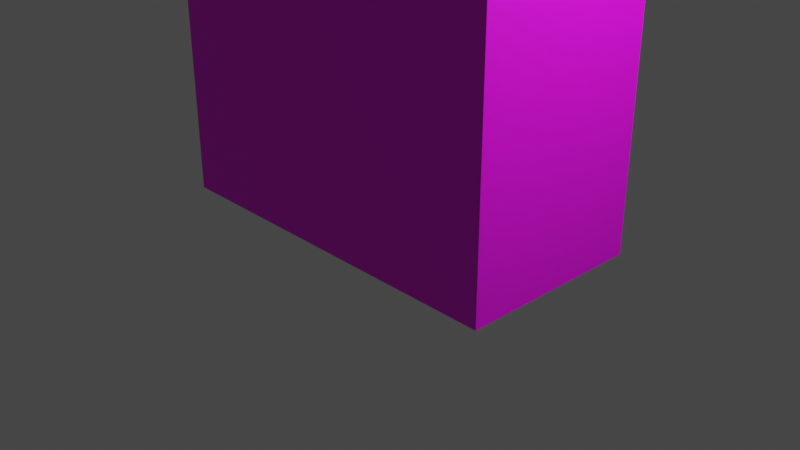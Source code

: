 # Source: playerModel.blend  (saved by Blender 2.93.21; exported with 4.5.12 LTS)
import bpy
from mathutils import Matrix  # noqa: F401  (used for matrix-valued properties, if any)

bpy.ops.wm.read_factory_settings(use_empty=True)
scene = bpy.context.scene
scene.name = 'Scene'

# ---- collections
col_collection = bpy.data.collections.new('Collection'); scene.collection.children.link(col_collection)

# ---- images (referenced by path relative to the original .blend; pixels are not part of the script)
import os
ASSET_DIR = os.environ.get("B2B_ASSET_DIR", "")  # directory of the original .blend (textures are referenced by path, not embedded)
HERE = os.path.dirname(os.path.abspath(__file__))  # packed textures are extracted next to this script under _unpacked/

def load_image(name, relpath, width, height, colorspace="sRGB"):
    """Load a texture the original file referenced (path relative to the .blend, or extracted next to this script)."""
    p = next((c for c in (os.path.join(HERE, relpath), os.path.join(ASSET_DIR, relpath)) if relpath and os.path.exists(c)), "")
    if p:
        img = bpy.data.images.load(p, check_existing=True)
        img.name = name
    else:  # same state as the original file: an image datablock whose file is absent (Cycles renders it pink)
        img = bpy.data.images.new(name, width, height)
        img.source = "FILE"
        img.filepath = "//" + (relpath or name)
    img.colorspace_settings.name = colorspace
    return img
img_characteruvs_png = load_image('CharacterUVs.png', 'CharacterUVs.png', 1024, 1024, 'sRGB')

# ---- materials (node trees are filled in below, after node groups)
mat_lambert1 = bpy.data.materials.new('lambert1')
mat_lambert1.use_transparent_shadow = False
mat_lambert1.diffuse_color = (0.5, 0.5, 0.5, 1.0)
mat_lambert1.roughness = 0.5528

# ---- material node trees
mat_lambert1.use_nodes = True; mat_lambert1.node_tree.nodes.clear()
_N = mat_lambert1.node_tree.nodes; _L = mat_lambert1.node_tree.links
n0 = _N.new('ShaderNodeBsdfPrincipled'); n0.name = 'Principled BSDF'; n0.location = (10, 300)
n0.distribution = 'GGX'
n0.subsurface_method = 'BURLEY'
n0.inputs[2].default_value = 0.5528
n0.inputs[3].default_value = 1.45
n0.inputs[27].default_value = (0.0, 0.0, 0.0, 1.0)
n0.inputs[28].default_value = 1.0
n1 = _N.new('ShaderNodeOutputMaterial'); n1.name = 'Material Output'; n1.location = (300, 300)
n2 = _N.new('ShaderNodeNormalMap'); n2.name = 'Normal Map'; n2.location = (-300, -300)
n2.label = 'Normal/Map'
n3 = _N.new('ShaderNodeTexImage'); n3.name = 'Image Texture'; n3.location = (-280, 280)
n3.image = img_characteruvs_png
_L.new(n0.outputs[0], n1.inputs[0])
_L.new(n2.outputs[0], n0.inputs[5])
_L.new(n3.outputs[0], n0.inputs[0])
n1.is_active_output = True

# ---- world
world_world = bpy.data.worlds.new('World'); scene.world = world_world
world_world.use_nodes = True; world_world.node_tree.nodes.clear()
_N = world_world.node_tree.nodes; _L = world_world.node_tree.links
n0 = _N.new('ShaderNodeOutputWorld'); n0.name = 'World Output'; n0.location = (300, 300)
n1 = _N.new('ShaderNodeBackground'); n1.name = 'Background'; n1.location = (10, 300)
n1.inputs[0].default_value = (0.05088, 0.05088, 0.05088, 1.0)
_L.new(n1.outputs[0], n0.inputs[0])
n0.is_active_output = True
world_world.color = (0.05088, 0.05088, 0.05088)
world_world.use_sun_shadow = False
world_world.sun_shadow_jitter_overblur = 0.0

# ---- cameras
cam_camera = bpy.data.cameras.new('Camera')
cam_camera.clip_end = 100.0
cam_camera.ortho_scale = 7.314

# ---- lights
light_light = bpy.data.lights.new('Light', 'POINT')
light_light.transmission_factor = 0.0
light_light.energy = 1000.0
light_light.shadow_soft_size = 0.1
light_light.shadow_maximum_resolution = 0.006
light_light.use_absolute_resolution = True

# ---- meshes
me_mesh_005 = bpy.data.meshes.new('Mesh.005')
me_mesh_005.from_pydata([(-2.0, 3.0, 1.0), (-1.01e-15, 3.0, 1.0), (-2.0, 6.0, 1.0), (2.091e-16, 6.0, 1.0), (-2.0, 6.0, -1.0), (2.091e-16, 6.0, -1.0), (-2.0, 3.0, -1.0), (-1.01e-15, 3.0, -1.0), (-2.0, 0.0, 1.0), (-1.638e-15, 0.0, 1.0), (-2.0, -1.192e-07, -1.0), (-1.632e-15, -1.192e-07, -1.0), (2.0, 9.0, 1.0), (4.0, 9.0, 1.0), (2.0, 12.0, 1.0), (4.0, 12.0, 1.0), (2.0, 12.0, -1.0), (4.0, 12.0, -1.0), (2.0, 9.0, -1.0), (4.0, 9.0, -1.0), (2.0, 6.0, 1.0), (4.0, 6.0, 1.0), (2.0, 6.0, -1.0), (4.0, 6.0, -1.0), (-2.002, 6.0, 1.0), (1.998, 6.0, 1.0), (-2.002, 12.0, 1.0), (1.998, 12.0, 1.0), (-1.998, 12.0, -1.0), (2.002, 12.0, -1.0), (-1.998, 6.0, -1.0), (2.002, 6.0, -1.0), (-2.0, 12.0, 2.0), (2.0, 12.0, 2.0), (-2.0, 16.0, 2.0), (2.0, 16.0, 2.0), (-2.0, 16.0, -2.0), (2.0, 16.0, -2.0), (-2.0, 12.0, -2.0), (2.0, 12.0, -2.0), (-4.0, 9.0, 1.0), (-2.0, 9.0, 1.0), (-4.0, 12.0, 1.0), (-2.0, 12.0, 1.0), (-4.0, 12.0, -1.0), (-2.0, 12.0, -1.0), (-4.0, 9.0, -1.0), (-2.0, 9.0, -1.0), (-4.0, 6.0, 1.0), (-2.0, 6.0, 1.0), (-4.0, 6.0, -1.0), (-2.0, 6.0, -1.0), (6.798e-16, 3.0, 1.0), (2.0, 3.0, 1.0), (9.91e-17, 6.0, 1.0), (2.0, 6.0, 1.0), (9.91e-17, 6.0, -1.0), (2.0, 6.0, -1.0), (6.798e-16, 3.0, -1.0), (2.0, 3.0, -1.0), (9.588e-16, 0.0, 1.0), (2.0, 0.0, 1.0), (9.681e-16, 0.0, -1.0), (2.0, 0.0, -1.0)], [], [(0, 1, 3, 2), (2, 3, 5, 4), (4, 5, 7, 6), (1, 7, 5, 3), (6, 0, 2, 4), (8, 9, 1, 0), (10, 8, 0, 6), (6, 7, 11, 10), (9, 11, 7, 1), (9, 8, 10, 11), (12, 13, 15, 14), (14, 15, 17, 16), (16, 17, 19, 18), (13, 19, 17, 15), (18, 12, 14, 16), (20, 21, 13, 12), (18, 19, 23, 22), (21, 23, 19, 13), (22, 20, 12, 18), (21, 20, 22, 23), (24, 25, 27, 26), (26, 27, 29, 28), (28, 29, 31, 30), (30, 31, 25, 24), (25, 31, 29, 27), (30, 24, 26, 28), (32, 33, 35, 34), (34, 35, 37, 36), (36, 37, 39, 38), (38, 39, 33, 32), (33, 39, 37, 35), (38, 32, 34, 36), (40, 41, 43, 42), (42, 43, 45, 44), (44, 45, 47, 46), (41, 47, 45, 43), (46, 40, 42, 44), (48, 49, 41, 40), (46, 47, 51, 50), (49, 51, 47, 41), (50, 48, 40, 46), (51, 49, 48, 50), (52, 53, 55, 54), (54, 55, 57, 56), (56, 57, 59, 58), (53, 59, 57, 55), (58, 52, 54, 56), (60, 61, 53, 52), (58, 59, 63, 62), (61, 63, 59, 53), (62, 60, 52, 58), (61, 60, 62, 63)])
me_mesh_005.polygons.foreach_set('use_smooth', [True] * 52)
_k = set([(0, 2), (0, 8), (1, 3), (1, 9), (2, 3), (2, 4), (3, 5), (4, 5), (4, 6), (5, 7), (6, 10), (7, 11), (8, 9), (8, 10), (9, 11), (10, 11), (12, 14), (12, 20), (13, 15), (13, 21), (14, 15), (14, 16), (15, 17), (16, 17), (16, 18), (17, 19), (18, 22), (19, 23), (20, 21), (20, 22), (21, 23), (22, 23), (24, 25), (24, 26), (24, 30), (25, 27), (25, 31), (26, 27), (26, 28), (27, 29), (28, 29), (28, 30), (29, 31), (30, 31), (32, 33), (32, 34), (32, 38), (33, 35), (33, 39), (34, 35), (34, 36), (35, 37), (36, 37), (36, 38), (37, 39), (38, 39), (40, 42), (40, 48), (41, 43), (41, 49), (42, 43), (42, 44), (43, 45), (44, 45), (44, 46), (45, 47), (46, 50), (47, 51), (48, 49), (48, 50), (49, 51), (50, 51), (52, 54), (52, 60), (53, 55), (53, 61), (54, 55), (54, 56), (55, 57), (56, 57), (56, 58), (57, 59), (58, 62), (59, 63), (60, 61), (60, 62), (61, 63), (62, 63)])
me_mesh_005.attributes.new('sharp_edge', 'BOOLEAN', 'EDGE').data.foreach_set('value', [ (min(e.vertices), max(e.vertices)) in _k for e in me_mesh_005.edges])
_uv = me_mesh_005.uv_layers.new(name='map1')
_uv.uv.foreach_set('vector', [0.3326, 0.1848, 0.402, 0.1848, 0.402, 0.2889, 0.3326, 0.2889, 0.3481, 0.2889, 0.4175, 0.2889, 0.4175, 0.3583, 0.3481, 0.3583, 0.5408, 0.2889, 0.4714, 0.2889, 0.4714, 0.1848, 0.5408, 0.1848, 0.4175, 0.1848, 0.4869, 0.1848, 0.4869, 0.2889, 0.4175, 0.2889, 0.2617, 0.1848, 0.3311, 0.1848, 0.3311, 0.2889, 0.2617, 0.2889, 0.3326, 0.08068, 0.402, 0.08068, 0.402, 0.1848, 0.3326, 0.1848, 0.2617, 0.08068, 0.3311, 0.08068, 0.3311, 0.1848, 0.2617, 0.1848, 0.5408, 0.1848, 0.4714, 0.1848, 0.4714, 0.08068, 0.5408, 0.08068, 0.4175, 0.08068, 0.4869, 0.08068, 0.4869, 0.1848, 0.4175, 0.1848, 0.4175, 0.08068, 0.3481, 0.08068, 0.3481, 0.01129, 0.4175, 0.01129, 0.821, 0.8045, 0.8904, 0.8045, 0.8904, 0.9086, 0.821, 0.9086, 0.8179, 0.9086, 0.8873, 0.9086, 0.8873, 0.978, 0.8179, 0.978, 0.7501, 0.9086, 0.6807, 0.9086, 0.6807, 0.8045, 0.7501, 0.8045, 0.892, 0.8045, 0.9614, 0.8045, 0.9614, 0.9086, 0.892, 0.9086, 0.764, 0.8045, 0.8334, 0.8045, 0.8334, 0.9086, 0.764, 0.9086, 0.821, 0.7004, 0.8904, 0.7004, 0.8904, 0.8045, 0.821, 0.8045, 0.7501, 0.8045, 0.6807, 0.8045, 0.6807, 0.7004, 0.7501, 0.7004, 0.892, 0.7004, 0.9614, 0.7004, 0.9614, 0.8045, 0.892, 0.8045, 0.764, 0.7004, 0.8334, 0.7004, 0.8334, 0.8045, 0.764, 0.8045, 0.9028, 0.7004, 0.8334, 0.7004, 0.8334, 0.631, 0.9028, 0.631, 0.4487, 0.3912, 0.5906, 0.3912, 0.5906, 0.604, 0.4487, 0.604, 0.4658, 0.604, 0.6076, 0.604, 0.6078, 0.6749, 0.4659, 0.6749, 0.8064, 0.604, 0.6646, 0.604, 0.6646, 0.3912, 0.8064, 0.3912, 0.4659, 0.3203, 0.6078, 0.3203, 0.6076, 0.3912, 0.4658, 0.3912, 0.6076, 0.3912, 0.6785, 0.3912, 0.6785, 0.604, 0.6076, 0.604, 0.3949, 0.3912, 0.4658, 0.3912, 0.4658, 0.604, 0.3949, 0.604, 0.1972, 0.7037, 0.3385, 0.7037, 0.3385, 0.845, 0.1972, 0.845, 0.1956, 0.845, 0.3369, 0.845, 0.3369, 0.9863, 0.1956, 0.9863, 0.6242, 0.845, 0.4829, 0.845, 0.4829, 0.7037, 0.6242, 0.7037, 0.2142, 0.5624, 0.3555, 0.5624, 0.3555, 0.7037, 0.2142, 0.7037, 0.34, 0.7037, 0.4813, 0.7037, 0.4813, 0.845, 0.34, 0.845, 0.05434, 0.7037, 0.1956, 0.7037, 0.1956, 0.845, 0.05434, 0.845, 0.0923, 0.4251, 0.1617, 0.4251, 0.1617, 0.5292, 0.0923, 0.5292, 0.0892, 0.5292, 0.1586, 0.5292, 0.1586, 0.5986, 0.0892, 0.5986, 0.3005, 0.5292, 0.2311, 0.5292, 0.2311, 0.4251, 0.3005, 0.4251, 0.1803, 0.4251, 0.2497, 0.4251, 0.2497, 0.5292, 0.1803, 0.5292, 0.02291, 0.4251, 0.0923, 0.4251, 0.0923, 0.5292, 0.02291, 0.5292, 0.0923, 0.321, 0.1617, 0.321, 0.1617, 0.4251, 0.0923, 0.4251, 0.3005, 0.4251, 0.2311, 0.4251, 0.2311, 0.321, 0.3005, 0.321, 0.1803, 0.321, 0.2497, 0.321, 0.2497, 0.4251, 0.1803, 0.4251, 0.02291, 0.321, 0.0923, 0.321, 0.0923, 0.4251, 0.02291, 0.4251, 0.1803, 0.2516, 0.1803, 0.321, 0.1109, 0.321, 0.1109, 0.2516, 0.8238, 0.2038, 0.8932, 0.2038, 0.8932, 0.3079, 0.8238, 0.3079, 0.8393, 0.3079, 0.9087, 0.3079, 0.9087, 0.3773, 0.8393, 0.3773, 0.7544, 0.3079, 0.685, 0.3079, 0.685, 0.2038, 0.7544, 0.2038, 0.8948, 0.2038, 0.9642, 0.2038, 0.9642, 0.3079, 0.8948, 0.3079, 0.7699, 0.2038, 0.8393, 0.2038, 0.8393, 0.3079, 0.7699, 0.3079, 0.8238, 0.09972, 0.8932, 0.09972, 0.8932, 0.2038, 0.8238, 0.2038, 0.7544, 0.2038, 0.685, 0.2038, 0.685, 0.09972, 0.7544, 0.09972, 0.8948, 0.09972, 0.9642, 0.09972, 0.9642, 0.2038, 0.8948, 0.2038, 0.7699, 0.09972, 0.8393, 0.09972, 0.8393, 0.2038, 0.7699, 0.2038, 0.9087, 0.09972, 0.8393, 0.09972, 0.8393, 0.03032, 0.9087, 0.03032])
me_mesh_005.materials.append(mat_lambert1)
me_mesh_005.use_remesh_fix_poles = True
me_mesh_005.use_remesh_preserve_attributes = False
me_mesh_005.update()
me_mesh_005.normals_split_custom_set([tuple(v) for v in zip(*[iter([0.0, 0.0, 1.0, 0.0, 0.0, 1.0, 0.0, 0.0, 1.0, 0.0, 0.0, 1.0, 0.0, 1.0, 0.0, 0.0, 1.0, 0.0, 0.0, 1.0, 0.0, 0.0, 1.0, 0.0, 0.0, 0.0, -1.0, 0.0, 0.0, -1.0, 0.0, 0.0, -1.0, 0.0, 0.0, -1.0, 1.0, -3.073e-16, 7.369e-19, 1.0, -3.073e-16, 7.369e-19, 1.0, -4.062e-16, 0.0, 1.0, -4.062e-16, 0.0, -1.0, 0.0, 0.0, -1.0, 0.0, 0.0, -1.0, 0.0, 0.0, -1.0, 0.0, 0.0, 0.0, 0.0, 1.0, 0.0, 0.0, 1.0, 0.0, 0.0, 1.0, 0.0, 0.0, 1.0, -1.0, 0.0, 0.0, -1.0, 0.0, 0.0, -1.0, 0.0, 0.0, -1.0, 0.0, 0.0, 0.0, 0.0, -1.0, 0.0, 0.0, -1.0, 0.0, 0.0, -1.0, 0.0, 0.0, -1.0, 1.0, -2.083e-16, 1.474e-18, 1.0, -2.083e-16, 1.474e-18, 1.0, -3.073e-16, 7.369e-19, 1.0, -3.073e-16, 7.369e-19, 0.0, -1.0, 5.96e-08, 0.0, -1.0, 5.96e-08, 0.0, -1.0, 5.96e-08, 0.0, -1.0, 5.96e-08, 0.0, 0.0, 1.0, 0.0, 0.0, 1.0, 0.0, 0.0, 1.0, 0.0, 0.0, 1.0, 0.0, 1.0, 0.0, 0.0, 1.0, 0.0, 0.0, 1.0, 0.0, 0.0, 1.0, 0.0, 0.0, 0.0, -1.0, 0.0, 0.0, -1.0, 0.0, 0.0, -1.0, 0.0, 0.0, -1.0, 1.0, 0.0, 0.0, 1.0, 0.0, 0.0, 1.0, 0.0, 0.0, 1.0, 0.0, 0.0, -1.0, 0.0, 0.0, -1.0, 0.0, 0.0, -1.0, 0.0, 0.0, -1.0, 0.0, 0.0, 0.0, 0.0, 1.0, 0.0, 0.0, 1.0, 0.0, 0.0, 1.0, 0.0, 0.0, 1.0, 0.0, 0.0, -1.0, 0.0, 0.0, -1.0, 0.0, 0.0, -1.0, 0.0, 0.0, -1.0, 1.0, 0.0, 0.0, 1.0, 0.0, 0.0, 1.0, 0.0, 0.0, 1.0, 0.0, 0.0, -1.0, 0.0, 0.0, -1.0, 0.0, 0.0, -1.0, 0.0, 0.0, -1.0, 0.0, 0.0, 0.0, -1.0, 0.0, 0.0, -1.0, 0.0, 0.0, -1.0, 0.0, 0.0, -1.0, 0.0, 3.974e-08, 0.0, 1.0, 3.974e-08, 0.0, 1.0, 3.974e-08, 0.0, 1.0, 3.974e-08, 0.0, 1.0, 0.0, 1.0, 0.0, 0.0, 1.0, 0.0, 0.0, 1.0, 0.0, 0.0, 1.0, 0.0, -1.987e-08, 9.934e-09, -1.0, -1.987e-08, 9.934e-09, -1.0, -1.987e-08, 9.934e-09, -1.0, -1.987e-08, 9.934e-09, -1.0, 0.0, -1.0, 0.0, 0.0, -1.0, 0.0, 0.0, -1.0, 0.0, 0.0, -1.0, 0.0, 1.0, -3.974e-08, 0.00216, 1.0, -3.974e-08, 0.00216, 1.0, -3.974e-08, 0.00216, 1.0, -3.974e-08, 0.00216, -1.0, 0.0, -0.00216, -1.0, 0.0, -0.00216, -1.0, 0.0, -0.00216, -1.0, 0.0, -0.00216, 0.0, 0.0, 1.0, 0.0, 0.0, 1.0, 0.0, 0.0, 1.0, 0.0, 0.0, 1.0, 0.0, 1.0, 0.0, 0.0, 1.0, 0.0, 0.0, 1.0, 0.0, 0.0, 1.0, 0.0, 0.0, 0.0, -1.0, 0.0, 0.0, -1.0, 0.0, 0.0, -1.0, 0.0, 0.0, -1.0, 0.0, -1.0, 0.0, 0.0, -1.0, 0.0, 0.0, -1.0, 0.0, 0.0, -1.0, 0.0, 1.0, 0.0, 0.0, 1.0, 0.0, 0.0, 1.0, 0.0, 0.0, 1.0, 0.0, 0.0, -1.0, 0.0, 0.0, -1.0, 0.0, 0.0, -1.0, 0.0, 0.0, -1.0, 0.0, 0.0, 0.0, 0.0, 1.0, 0.0, 0.0, 1.0, 0.0, 0.0, 1.0, 0.0, 0.0, 1.0, 0.0, 1.0, 0.0, 0.0, 1.0, 0.0, 0.0, 1.0, 0.0, 0.0, 1.0, 0.0, 0.0, 0.0, -1.0, 0.0, 0.0, -1.0, 0.0, 0.0, -1.0, 0.0, 0.0, -1.0, 1.0, 0.0, 0.0, 1.0, 0.0, 0.0, 1.0, 0.0, 0.0, 1.0, 0.0, 0.0, -1.0, 0.0, 0.0, -1.0, 0.0, 0.0, -1.0, 0.0, 0.0, -1.0, 0.0, 0.0, 0.0, 0.0, 1.0, 0.0, 0.0, 1.0, 0.0, 0.0, 1.0, 0.0, 0.0, 1.0, 0.0, 0.0, -1.0, 0.0, 0.0, -1.0, 0.0, 0.0, -1.0, 0.0, 0.0, -1.0, 1.0, 0.0, 0.0, 1.0, 0.0, 0.0, 1.0, 0.0, 0.0, 1.0, 0.0, 0.0, -1.0, 0.0, 0.0, -1.0, 0.0, 0.0, -1.0, 0.0, 0.0, -1.0, 0.0, 0.0, 0.0, -1.0, 0.0, 0.0, -1.0, 0.0, 0.0, -1.0, 0.0, 0.0, -1.0, 0.0, 0.0, 0.0, 1.0, 0.0, 0.0, 1.0, 0.0, 0.0, 1.0, 0.0, 0.0, 1.0, 0.0, 1.0, 0.0, 0.0, 1.0, 0.0, 0.0, 1.0, 0.0, 0.0, 1.0, 0.0, 0.0, 0.0, -1.0, 0.0, 0.0, -1.0, 0.0, 0.0, -1.0, 0.0, 0.0, -1.0, 1.0, 0.0, 0.0, 1.0, 0.0, 0.0, 1.0, 0.0, 0.0, 1.0, 0.0, 0.0, -1.0, -1.441e-16, -1.164e-18, -1.0, -1.441e-16, -1.164e-18, -1.0, -1.936e-16, 0.0, -1.0, -1.936e-16, 0.0, 0.0, 0.0, 1.0, 0.0, 0.0, 1.0, 0.0, 0.0, 1.0, 0.0, 0.0, 1.0, 0.0, 0.0, -1.0, 0.0, 0.0, -1.0, 0.0, 0.0, -1.0, 0.0, 0.0, -1.0, 1.0, 0.0, 0.0, 1.0, 0.0, 0.0, 1.0, 0.0, 0.0, 1.0, 0.0, 0.0, -1.0, -9.453e-17, -2.328e-18, -1.0, -9.453e-17, -2.328e-18, -1.0, -1.441e-16, -1.164e-18, -1.0, -1.441e-16, -1.164e-18, 0.0, -1.0, 0.0, 0.0, -1.0, 0.0, 0.0, -1.0, 0.0, 0.0, -1.0, 0.0])] * 3)])

# ---- objects
ob_light = bpy.data.objects.new('Light', light_light)
ob_camera = bpy.data.objects.new('Camera', cam_camera)
ob_legright1 = bpy.data.objects.new('LegRight1', me_mesh_005)

# ---- transforms, parenting, visibility, modifiers, constraints
ob_light.location = (4.076, 1.005, 5.904)
ob_light.rotation_euler = (0.6503, 0.05522, 1.866)
ob_light.lock_rotations_4d = False
ob_light.empty_display_type = 'ARROWS'
ob_light.color = (0.0, 0.0, 0.0, 0.0)
ob_light.lineart.crease_threshold = 0.0
ob_camera.location = (7.359, -6.926, 4.958)
ob_camera.rotation_euler = (1.109, 0.0, 0.8149)
ob_camera.lock_rotations_4d = False
ob_camera.empty_display_type = 'ARROWS'
ob_camera.color = (0.0, 0.0, 0.0, 0.0)
ob_camera.display_type = 'WIRE'
ob_camera.lineart.crease_threshold = 0.0
ob_legright1.location = (0.0, 0.0, 0.0)
ob_legright1.rotation_euler = (1.571, 0.0, 0.0)
ob_legright1.color = (0.8, 0.8, 0.8, 1.0)
_vg = ob_legright1.vertex_groups.new(name='LegR1')
for _i, _w in zip([0, 1, 2, 3, 4, 5, 6, 7, 8, 9, 10, 11], [0.4919, 0.4919, 0.9654, 0.9654, 0.9654, 0.9654, 0.4919, 0.4919, 0.01626, 0.01626, 0.01626, 0.01626]): _vg.add([_i], _w, 'REPLACE')
_vg = ob_legright1.vertex_groups.new(name='LegR2')
for _i, _w in zip([0, 1, 2, 3, 4, 5, 6, 7, 8, 9, 10, 11], [0.4919, 0.4919, 0.03191, 0.03191, 0.03191, 0.03191, 0.4919, 0.4919, 0.4919, 0.4919, 0.4919, 0.4919]): _vg.add([_i], _w, 'REPLACE')
_vg = ob_legright1.vertex_groups.new(name='LegR3')
for _i, _w in zip([0, 1, 2, 3, 4, 5, 6, 7, 8, 9, 10, 11], [0.01626, 0.01626, 0.002674, 0.002674, 0.002674, 0.002674, 0.01626, 0.01626, 0.4919, 0.4919, 0.4919, 0.4919]): _vg.add([_i], _w, 'REPLACE')
_vg = ob_legright1.vertex_groups.new(name='ArmL1')
for _i, _w in zip([12, 13, 14, 15, 16, 17, 18, 19, 20, 21, 22, 23], [0.5444, 0.4919, 0.9654, 0.7562, 0.9654, 0.7562, 0.5444, 0.4919, 0.01626, 0.01626, 0.01626, 0.01626]): _vg.add([_i], _w, 'REPLACE')
_vg = ob_legright1.vertex_groups.new(name='ArmL2')
for _i, _w in zip([12, 13, 14, 15, 16, 17, 18, 19, 20, 21, 22, 23], [0.441, 0.4919, 0.03191, 0.225, 0.03191, 0.225, 0.441, 0.4919, 0.4919, 0.4919, 0.4919, 0.4919]): _vg.add([_i], _w, 'REPLACE')
_vg = ob_legright1.vertex_groups.new(name='ArmL3')
for _i, _w in zip([12, 13, 14, 15, 16, 17, 18, 19, 20, 21, 22, 23], [0.01458, 0.01626, 0.002674, 0.01885, 0.002674, 0.01885, 0.01458, 0.01626, 0.4919, 0.4919, 0.4919, 0.4919]): _vg.add([_i], _w, 'REPLACE')
_vg = ob_legright1.vertex_groups.new(name='Rig1')
for _i, _w in zip([24, 25, 26, 27, 28, 29, 30, 31], [0.5805, 0.5808, 0.01965, 0.01956, 0.01956, 0.01965, 0.5808, 0.5805]): _vg.add([_i], _w, 'REPLACE')
_vg = ob_legright1.vertex_groups.new(name='Spine1')
for _i, _w in zip([24, 25, 26, 27, 28, 29, 30, 31], [0.4033, 0.4031, 0.4902, 0.4902, 0.4902, 0.4902, 0.4031, 0.4033]): _vg.add([_i], _w, 'REPLACE')
_vg = ob_legright1.vertex_groups.new(name='Spine2')
for _i, _w in zip([24, 25, 26, 27, 28, 29, 30, 31], [0.01617, 0.01609, 0.4902, 0.4902, 0.4902, 0.4902, 0.01609, 0.01617]): _vg.add([_i], _w, 'REPLACE')
_vg = ob_legright1.vertex_groups.new(name='Neck1')
_vg.add([32, 33, 34, 35, 36, 37, 38, 39], 1.0, 'REPLACE')
_vg = ob_legright1.vertex_groups.new(name='ArmR1')
for _i, _w in zip([40, 41, 42, 43, 44, 45, 46, 47, 48, 49, 50, 51], [0.4919, 0.5444, 0.7562, 0.9654, 0.7562, 0.9654, 0.4919, 0.5444, 0.01626, 0.01626, 0.01626, 0.01626]): _vg.add([_i], _w, 'REPLACE')
_vg = ob_legright1.vertex_groups.new(name='ArmR2')
for _i, _w in zip([40, 41, 42, 43, 44, 45, 46, 47, 48, 49, 50, 51], [0.4919, 0.441, 0.225, 0.03191, 0.225, 0.03191, 0.4919, 0.441, 0.4919, 0.4919, 0.4919, 0.4919]): _vg.add([_i], _w, 'REPLACE')
_vg = ob_legright1.vertex_groups.new(name='ArmR3')
for _i, _w in zip([40, 41, 42, 43, 44, 45, 46, 47, 48, 49, 50, 51], [0.01626, 0.01458, 0.01885, 0.002674, 0.01885, 0.002674, 0.01626, 0.01458, 0.4919, 0.4919, 0.4919, 0.4919]): _vg.add([_i], _w, 'REPLACE')
_vg = ob_legright1.vertex_groups.new(name='LegL1')
for _i, _w in zip([52, 53, 54, 55, 56, 57, 58, 59, 60, 61, 62, 63], [0.4923, 0.4914, 0.9666, 0.9642, 0.9666, 0.9642, 0.4923, 0.4914, 0.01742, 0.01517, 0.01742, 0.01517]): _vg.add([_i], _w, 'REPLACE')
_vg = ob_legright1.vertex_groups.new(name='LegL2')
for _i, _w in zip([52, 53, 54, 55, 56, 57, 58, 59, 60, 61, 62, 63], [0.4923, 0.4915, 0.03089, 0.03297, 0.03089, 0.03297, 0.4923, 0.4915, 0.4914, 0.4924, 0.4914, 0.4924]): _vg.add([_i], _w, 'REPLACE')
_vg = ob_legright1.vertex_groups.new(name='LegL3')
for _i, _w in zip([52, 53, 54, 55, 56, 57, 58, 59, 60, 61, 62, 63], [0.01543, 0.01712, 0.00256, 0.002793, 0.00256, 0.002793, 0.01543, 0.01712, 0.4912, 0.4924, 0.4912, 0.4924]): _vg.add([_i], _w, 'REPLACE')
_m = ob_legright1.modifiers.new('Armature', 'ARMATURE')

# ---- collection membership
col_collection.objects.link(ob_light)
col_collection.objects.link(ob_camera)
col_collection.objects.link(ob_legright1)

# ---- scene / render settings (as saved in the file)
scene.camera = ob_camera
scene.frame_start = 1; scene.frame_end = 250; scene.frame_set(1)
scene.render.engine = 'BLENDER_EEVEE_NEXT'
scene.cycles.use_denoising = False
scene.cycles.samples = 128
scene.cycles.sampling_pattern = 'TABULATED_SOBOL'
scene.cycles.use_adaptive_sampling = False
scene.cycles.use_light_tree = False
scene.view_settings.view_transform = 'Filmic'
bpy.context.view_layer.update()
